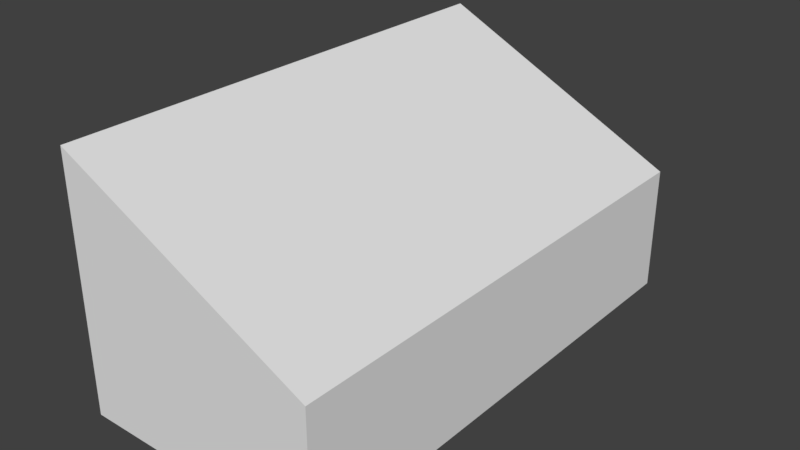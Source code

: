 # Source: Cointable.blend  (saved by Blender 2.79.0; exported with 4.5.12 LTS)
import bpy
from mathutils import Matrix  # noqa: F401  (used for matrix-valued properties, if any)

bpy.ops.wm.read_factory_settings(use_empty=True)
scene = bpy.context.scene
scene.name = 'Scene'

# ---- collections
col_collection_1 = bpy.data.collections.new('Collection 1'); scene.collection.children.link(col_collection_1)

# ---- materials (node trees are filled in below, after node groups)
mat_material = bpy.data.materials.new('Material')
mat_material.alpha_threshold = 0.0
mat_material.use_transparent_shadow = False
mat_material.roughness = 0.5
mat_material.line_color = (0.0, 0.0, 0.0, 1.0)

# ---- material node trees

# ---- world
world_world = bpy.data.worlds.new('World'); scene.world = world_world
world_world.color = (0.05088, 0.05088, 0.05088)
world_world.use_sun_shadow = False
world_world.sun_shadow_jitter_overblur = 0.0
world_world.cycles.sampling_method = 'MANUAL'

# ---- meshes
me_cube = bpy.data.meshes.new('Cube')
me_cube.from_pydata([(0.5, 1.0, -0.5), (0.5, -1.0, -0.5), (-0.5, -1.0, -0.5), (-0.5, 1.0, -0.5), (-0.5, -1.0, 0.5), (-0.5, 1.0, 0.5), (0.5, 1.0, 0.005966), (0.5, -1.0, 0.005966), (-0.5, -1.0, 0.005966), (-0.5, 1.0, 0.005966)], [], [(0, 1, 2, 3), (7, 4, 8), (8, 4, 5, 9), (6, 0, 3, 9), (6, 9, 5), (2, 8, 9, 3), (1, 7, 8, 2), (0, 6, 7, 1), (6, 5, 4, 7)])
_uv = me_cube.uv_layers.new(name='UVMap')
_uv.uv.foreach_set('vector', [1.0, 1.987e-07, 1.0, 0.6667, 0.7006, 0.6667, 0.7006, 0.0, 0.112, 0.2873, 0.4114, 0.1227, 0.4114, 0.2873, 0.549, 0.6667, 0.4011, 0.6667, 0.4011, 9.934e-08, 0.549, 0.0, 0.4474, 0.6667, 0.5989, 0.6667, 0.5989, 1.0, 0.4474, 1.0, 0.4474, 0.6667, 0.4474, 1.0, 0.2994, 1.0, 0.7006, 0.6667, 0.549, 0.6667, 0.549, 0.0, 0.7006, 0.0, 0.112, 0.456, 0.112, 0.2873, 0.4114, 0.2873, 0.4114, 0.456, 7.139e-08, 1.987e-08, 0.06711, 3.974e-08, 0.06711, 0.6667, 0.0, 0.6667, 0.4068, 0.758, 0.4061, 0.9347, 0.05329, 0.9332, 0.05405, 0.7564])
me_cube.materials.append(mat_material)
me_cube.use_remesh_preserve_volume = False
me_cube.use_remesh_preserve_attributes = False
me_cube.use_mirror_vertex_groups = False
me_cube.update()

# ---- objects
ob_cube = bpy.data.objects.new('Cube', me_cube)

# ---- transforms, parenting, visibility, modifiers, constraints
ob_cube.location = (0.0, 0.0, 0.0)
ob_cube.lock_rotations_4d = False
ob_cube.empty_display_type = 'ARROWS'
ob_cube.lineart.crease_threshold = 0.0

# ---- collection membership
col_collection_1.objects.link(ob_cube)

# ---- scene / render settings (as saved in the file)
scene.frame_start = 1; scene.frame_end = 250; scene.frame_set(1)
scene.render.engine = 'BLENDER_EEVEE_NEXT'
scene.render.resolution_percentage = 50
scene.render.dither_intensity = 0.0
scene.cycles.use_denoising = False
scene.cycles.samples = 128
scene.cycles.sampling_pattern = 'TABULATED_SOBOL'
scene.cycles.use_adaptive_sampling = False
scene.cycles.use_light_tree = False
scene.cycles.blur_glossy = 0.0
scene.cycles.sample_clamp_indirect = 0.0
scene.view_settings.view_transform = 'Standard'
bpy.context.view_layer.update()

# ---- added for rendering (the .blend has no active camera and no usable light): camera, sun
cam_auto = bpy.data.cameras.new('AutoCamera')
cam_auto.lens = 50.0
cam_auto.sensor_width = 36.0
cam_auto.clip_end = 1000.0
ob_auto_camera = bpy.data.objects.new('AutoCamera', cam_auto)
scene.collection.objects.link(ob_auto_camera)
ob_auto_camera.location = (2.26633, -2.71959, 1.81306)
ob_auto_camera.rotation_euler = (1.09748, -7.21219e-08, 0.694738)
scene.camera = ob_auto_camera
light_auto_sun = bpy.data.lights.new('AutoSun', 'SUN')
light_auto_sun.energy = 3.0
light_auto_sun.angle = 0.0523599
ob_auto_sun = bpy.data.objects.new('AutoSun', light_auto_sun)
scene.collection.objects.link(ob_auto_sun)
ob_auto_sun.rotation_euler = (0.872665, 0.174533, 0.523599)
bpy.context.view_layer.update()
